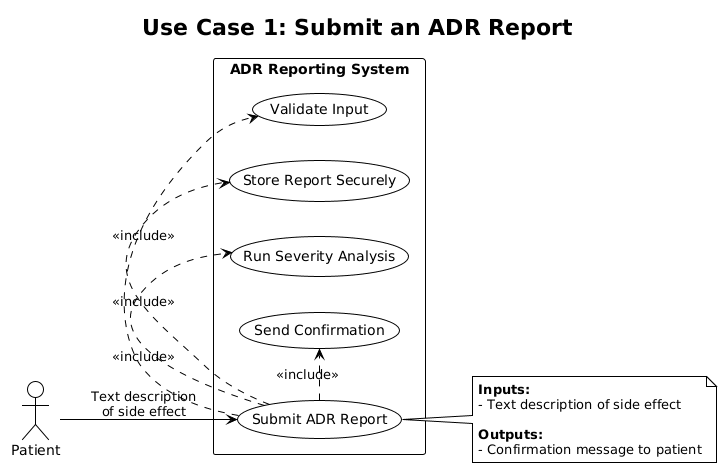

The diagram above was rendered by PlantUML. Its source (embedded in the PNG):
@startuml
!theme plain
title Use Case 1: Submit an ADR Report

left to right direction

actor "Patient" as Patient
rectangle "ADR Reporting System" {
    usecase "Submit ADR Report" as UC1
    usecase "Validate Input" as UC1_1
    usecase "Store Report Securely" as UC1_2
    usecase "Run Severity Analysis" as UC1_3
    usecase "Send Confirmation" as UC1_4
}

Patient --> UC1 : Text description\nof side effect

UC1 .> UC1_1 : <<include>>
UC1 .> UC1_2 : <<include>>
UC1 .> UC1_3 : <<include>>
UC1 .> UC1_4 : <<include>>

note right of UC1
  **Inputs:**
  - Text description of side effect
  
  **Outputs:**
  - Confirmation message to patient
end note
@enduml